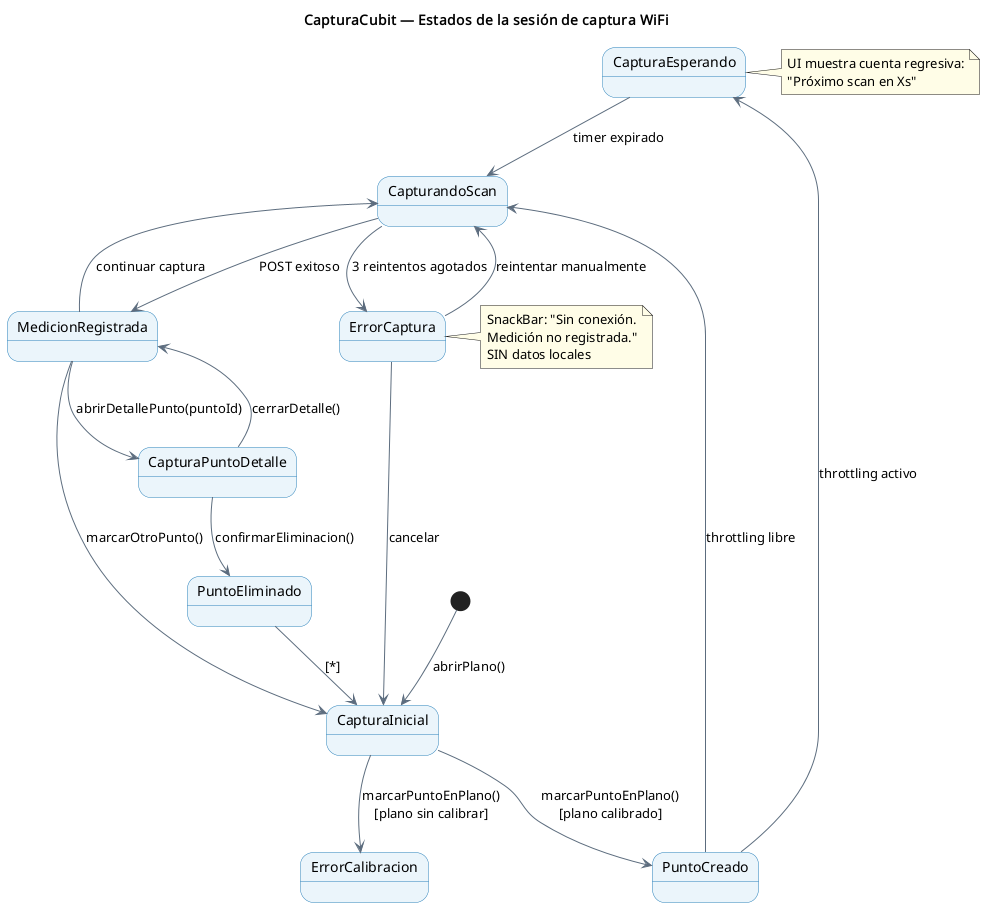

The diagram above was rendered by PlantUML. Its source (embedded in the PNG):
@startuml
title CapturaCubit — Estados de la sesión de captura WiFi
skinparam stateBackgroundColor #EBF5FB
skinparam stateBorderColor #2980B9
skinparam arrowColor #5D6D7E
skinparam noteBackgroundColor #FFFDE7

[*] --> CapturaInicial : abrirPlano()

CapturaInicial --> PuntoCreado : marcarPuntoEnPlano()\n[plano calibrado]
CapturaInicial --> ErrorCalibracion : marcarPuntoEnPlano()\n[plano sin calibrar]

PuntoCreado --> CapturaEsperando : throttling activo
PuntoCreado --> CapturandoScan : throttling libre

CapturaEsperando --> CapturandoScan : timer expirado
CapturandoScan --> MedicionRegistrada : POST exitoso
CapturandoScan --> ErrorCaptura : 3 reintentos agotados

MedicionRegistrada --> CapturandoScan : continuar captura
MedicionRegistrada --> CapturaInicial : marcarOtroPunto()
MedicionRegistrada --> CapturaPuntoDetalle : abrirDetallePunto(puntoId)

CapturaPuntoDetalle --> MedicionRegistrada : cerrarDetalle()
CapturaPuntoDetalle --> PuntoEliminado : confirmarEliminacion()

ErrorCaptura --> CapturandoScan : reintentar manualmente
ErrorCaptura --> CapturaInicial : cancelar

PuntoEliminado --> CapturaInicial : [*]

note right of CapturaEsperando
  UI muestra cuenta regresiva:
  "Próximo scan en Xs"
end note

note right of ErrorCaptura
  SnackBar: "Sin conexión.
  Medición no registrada."
  SIN datos locales
end note
@enduml